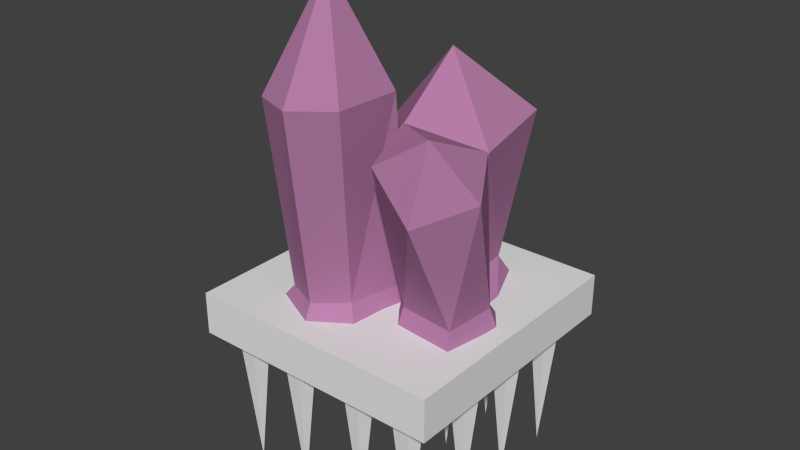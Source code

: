 # Source: spike_trap.blend  (saved by Blender 2.69.0; exported with 4.5.12 LTS)
import bpy
from mathutils import Matrix  # noqa: F401  (used for matrix-valued properties, if any)

bpy.ops.wm.read_factory_settings(use_empty=True)
scene = bpy.context.scene
scene.name = 'Scene'

# ---- collections
col_collection_1 = bpy.data.collections.new('Collection 1'); scene.collection.children.link(col_collection_1)

# ---- materials (node trees are filled in below, after node groups)
mat_material_002 = bpy.data.materials.new('Material.002')
mat_material_002.alpha_threshold = 0.0
mat_material_002.use_transparent_shadow = False
mat_material_002.diffuse_color = (0.4672, 0.207, 0.3895, 1.0)
mat_material_002.roughness = 0.5
mat_material_002.line_color = (0.0, 0.0, 0.0, 1.0)

# ---- material node trees

# ---- world
world_world = bpy.data.worlds.new('World'); scene.world = world_world
world_world.color = (0.05088, 0.05088, 0.05088)
world_world.use_sun_shadow = False
world_world.sun_shadow_jitter_overblur = 0.0
world_world.cycles.sampling_method = 'MANUAL'
world_world.cycles.sample_map_resolution = 256

# ---- meshes
me_cube = bpy.data.meshes.new('Cube')
me_cube.from_pydata([(-1.0, -1.0, -1.0), (-1.0, 1.0, -1.0), (1.0, 1.0, -1.0), (1.0, -1.0, -1.0), (-1.0, -1.0, 1.0), (-1.0, 1.0, 1.0), (1.0, 1.0, 1.0), (1.0, -1.0, 1.0), (-1.0, 0.0, -1.0), (0.0, 1.0, -1.0), (1.0, 0.0, -1.0), (0.0, -1.0, -1.0), (0.0, 0.0, -1.0), (-1.0, -0.5, -1.0), (-0.5, 1.0, -1.0), (1.0, 0.5, -1.0), (0.5, -1.0, -1.0), (-1.0, 0.5, -1.0), (0.5, 1.0, -1.0), (1.0, -0.5, -1.0), (-0.5, -1.0, -1.0), (0.5, 0.0, -1.0), (-0.5, 0.0, -1.0), (0.0, -0.5, -1.0), (0.0, 0.5, -1.0), (0.5, 0.5, -1.0), (0.5, -0.5, -1.0), (-0.5, -0.5, -1.0), (-0.5, 0.5, -1.0), (0.6073, 0.6073, -1.0), (0.6073, 0.8927, -1.0), (0.8927, 0.8927, -1.0), (0.8927, 0.6073, -1.0), (0.6073, -0.3927, -1.0), (0.6073, -0.1073, -1.0), (0.8927, -0.1073, -1.0), (0.8927, -0.3927, -1.0), (-0.3927, -0.3927, -1.0), (-0.3927, -0.1073, -1.0), (-0.1073, -0.1073, -1.0), (-0.1073, -0.3927, -1.0), (-0.3927, 0.6073, -1.0), (-0.3927, 0.8927, -1.0), (-0.1073, 0.8927, -1.0), (-0.1073, 0.6073, -1.0), (0.6073, 0.1073, -1.0), (0.6073, 0.3927, -1.0), (0.8927, 0.3927, -1.0), (0.8927, 0.1073, -1.0), (0.1073, 0.1073, -1.0), (0.1073, 0.3927, -1.0), (0.3927, 0.3927, -1.0), (0.3927, 0.1073, -1.0), (0.1073, 0.6073, -1.0), (0.1073, 0.8927, -1.0), (0.3927, 0.8927, -1.0), (0.3927, 0.6073, -1.0), (0.6073, -0.8927, -1.0), (0.6073, -0.6073, -1.0), (0.8927, -0.6073, -1.0), (0.8927, -0.8927, -1.0), (0.1073, -0.8927, -1.0), (0.1073, -0.6073, -1.0), (0.3927, -0.6073, -1.0), (0.3927, -0.8927, -1.0), (0.1073, -0.3927, -1.0), (0.1073, -0.1073, -1.0), (0.3927, -0.1073, -1.0), (0.3927, -0.3927, -1.0), (-0.3927, -0.8927, -1.0), (-0.3927, -0.6073, -1.0), (-0.1073, -0.6073, -1.0), (-0.1073, -0.8927, -1.0), (-0.8927, -0.8927, -1.0), (-0.8927, -0.6073, -1.0), (-0.6073, -0.6073, -1.0), (-0.6073, -0.8927, -1.0), (-0.8927, -0.3927, -1.0), (-0.8927, -0.1073, -1.0), (-0.6073, -0.1073, -1.0), (-0.6073, -0.3927, -1.0), (-0.3927, 0.1073, -1.0), (-0.3927, 0.3927, -1.0), (-0.1073, 0.3927, -1.0), (-0.1073, 0.1073, -1.0), (-0.8927, 0.1073, -1.0), (-0.8927, 0.3927, -1.0), (-0.6073, 0.3927, -1.0), (-0.6073, 0.1073, -1.0), (-0.8927, 0.6073, -1.0), (-0.8927, 0.8927, -1.0), (-0.6073, 0.8927, -1.0), (-0.6073, 0.6073, -1.0), (0.6073, 0.6073, 0.2423), (0.6073, 0.8927, 0.2423), (0.8927, 0.8927, 0.2423), (0.8927, 0.6073, 0.2423), (0.6073, -0.3927, 0.2423), (0.6073, -0.1073, 0.2423), (0.8927, -0.1073, 0.2423), (0.8927, -0.3927, 0.2423), (-0.3927, -0.3927, 0.2423), (-0.3927, -0.1073, 0.2423), (-0.1073, -0.1073, 0.2423), (-0.1073, -0.3927, 0.2423), (-0.3927, 0.6073, 0.2423), (-0.3927, 0.8927, 0.2423), (-0.1073, 0.8927, 0.2423), (-0.1073, 0.6073, 0.2423), (0.6073, 0.1073, 0.2423), (0.6073, 0.3927, 0.2423), (0.8927, 0.3927, 0.2423), (0.8927, 0.1073, 0.2423), (0.1073, 0.1073, 0.2423), (0.1073, 0.3927, 0.2423), (0.3927, 0.3927, 0.2423), (0.3927, 0.1073, 0.2423), (0.1073, 0.6073, 0.2423), (0.1073, 0.8927, 0.2423), (0.3927, 0.8927, 0.2423), (0.3927, 0.6073, 0.2423), (0.6073, -0.8927, 0.2423), (0.6073, -0.6073, 0.2423), (0.8927, -0.6073, 0.2423), (0.8927, -0.8927, 0.2423), (0.1073, -0.8927, 0.2423), (0.1073, -0.6073, 0.2423), (0.3927, -0.6073, 0.2423), (0.3927, -0.8927, 0.2423), (0.1073, -0.3927, 0.2423), (0.1073, -0.1073, 0.2423), (0.3927, -0.1073, 0.2423), (0.3927, -0.3927, 0.2423), (-0.3927, -0.8927, 0.2423), (-0.3927, -0.6073, 0.2423), (-0.1073, -0.6073, 0.2423), (-0.1073, -0.8927, 0.2423), (-0.8927, -0.8927, 0.2423), (-0.8927, -0.6073, 0.2423), (-0.6073, -0.6073, 0.2423), (-0.6073, -0.8927, 0.2423), (-0.8927, -0.3927, 0.2423), (-0.8927, -0.1073, 0.2423), (-0.6073, -0.1073, 0.2423), (-0.6073, -0.3927, 0.2423), (-0.3927, 0.1073, 0.2423), (-0.3927, 0.3927, 0.2423), (-0.1073, 0.3927, 0.2423), (-0.1073, 0.1073, 0.2423), (-0.8927, 0.1073, 0.2423), (-0.8927, 0.3927, 0.2423), (-0.6073, 0.3927, 0.2423), (-0.6073, 0.1073, 0.2423), (-0.8927, 0.6073, 0.2423), (-0.8927, 0.8927, 0.2423), (-0.6073, 0.8927, 0.2423), (-0.6073, 0.6073, 0.2423)], [], [(4, 5, 1, 17, 8, 13, 0), (5, 6, 2, 18, 9, 14, 1), (6, 7, 3, 19, 10, 15, 2), (7, 4, 0, 20, 11, 16, 3), (57, 58, 122, 121), (7, 6, 5, 4), (39, 40, 104, 103), (52, 49, 113, 116), (87, 88, 152, 151), (42, 43, 107, 106), (53, 54, 118, 117), (35, 36, 100, 99), (90, 91, 155, 154), (48, 45, 109, 112), (83, 84, 148, 147), (38, 39, 103, 102), (49, 50, 114, 113), (31, 32, 96, 95), (86, 87, 151, 150), (79, 80, 144, 143), (44, 41, 105, 108), (25, 18, 30, 29), (18, 2, 31, 30), (2, 15, 32, 31), (15, 25, 29, 32), (26, 21, 34, 33), (21, 10, 35, 34), (10, 19, 36, 35), (19, 26, 33, 36), (27, 22, 38, 37), (22, 12, 39, 38), (12, 23, 40, 39), (23, 27, 37, 40), (28, 14, 42, 41), (14, 9, 43, 42), (9, 24, 44, 43), (24, 28, 41, 44), (21, 25, 46, 45), (25, 15, 47, 46), (15, 10, 48, 47), (10, 21, 45, 48), (12, 24, 50, 49), (24, 25, 51, 50), (25, 21, 52, 51), (21, 12, 49, 52), (24, 9, 54, 53), (9, 18, 55, 54), (18, 25, 56, 55), (25, 24, 53, 56), (16, 26, 58, 57), (26, 19, 59, 58), (19, 3, 60, 59), (3, 16, 57, 60), (11, 23, 62, 61), (23, 26, 63, 62), (26, 16, 64, 63), (16, 11, 61, 64), (23, 12, 66, 65), (12, 21, 67, 66), (21, 26, 68, 67), (26, 23, 65, 68), (20, 27, 70, 69), (27, 23, 71, 70), (23, 11, 72, 71), (11, 20, 69, 72), (0, 13, 74, 73), (13, 27, 75, 74), (27, 20, 76, 75), (20, 0, 73, 76), (13, 8, 78, 77), (8, 22, 79, 78), (22, 27, 80, 79), (27, 13, 77, 80), (22, 28, 82, 81), (28, 24, 83, 82), (24, 12, 84, 83), (12, 22, 81, 84), (8, 17, 86, 85), (17, 28, 87, 86), (28, 22, 88, 87), (22, 8, 85, 88), (17, 1, 90, 89), (1, 14, 91, 90), (14, 28, 92, 91), (28, 17, 89, 92), (93, 94, 95, 96), (97, 98, 99, 100), (101, 102, 103, 104), (105, 106, 107, 108), (109, 110, 111, 112), (113, 114, 115, 116), (117, 118, 119, 120), (121, 122, 123, 124), (125, 126, 127, 128), (129, 130, 131, 132), (133, 134, 135, 136), (137, 138, 139, 140), (141, 142, 143, 144), (145, 146, 147, 148), (149, 150, 151, 152), (153, 154, 155, 156), (46, 47, 111, 110), (91, 92, 156, 155), (56, 53, 117, 120), (43, 44, 108, 107), (61, 62, 126, 125), (50, 51, 115, 114), (60, 57, 121, 124), (47, 48, 112, 111), (65, 66, 130, 129), (54, 55, 119, 118), (64, 61, 125, 128), (51, 52, 116, 115), (69, 70, 134, 133), (58, 59, 123, 122), (68, 65, 129, 132), (55, 56, 120, 119), (73, 74, 138, 137), (62, 63, 127, 126), (72, 69, 133, 136), (59, 60, 124, 123), (77, 78, 142, 141), (29, 30, 94, 93), (66, 67, 131, 130), (76, 73, 137, 140), (81, 82, 146, 145), (63, 64, 128, 127), (33, 34, 98, 97), (70, 71, 135, 134), (80, 77, 141, 144), (85, 86, 150, 149), (32, 29, 93, 96), (67, 68, 132, 131), (37, 38, 102, 101), (74, 75, 139, 138), (84, 81, 145, 148), (89, 90, 154, 153), (71, 72, 136, 135), (36, 33, 97, 100), (41, 42, 106, 105), (78, 79, 143, 142), (88, 85, 149, 152), (30, 31, 95, 94), (40, 37, 101, 104), (75, 76, 140, 139), (82, 83, 147, 146), (45, 46, 110, 109), (92, 89, 153, 156), (34, 35, 99, 98)])
_uv = me_cube.uv_layers.new(name='UVMap')
_uv.uv.foreach_set('vector', [0.04904, 0.9421, 0.04904, 0.0565, 0.0, 0.0, 0.0, 0.25, 0.0, 0.5, 0.0, 0.75, 0.0, 1.0, 0.04904, 0.0565, 0.9347, 0.0565, 1.0, 0.0, 0.75, 0.0, 0.5, 0.0, 0.25, 0.0, 0.0, 0.0, 0.9347, 0.0565, 0.9347, 0.9421, 1.0, 1.0, 1.0, 0.75, 1.0, 0.5, 1.0, 0.25, 1.0, 0.0, 0.9347, 0.9421, 0.04904, 0.9421, 0.0, 1.0, 0.25, 1.0, 0.5, 1.0, 0.75, 1.0, 1.0, 1.0, 0.8037, 0.9463, 0.8037, 0.8037, 0.7758, 0.7807, 0.7758, 0.9127, 0.9347, 0.9421, 0.9347, 0.0565, 0.04904, 0.0565, 0.04904, 0.9421, 0.4463, 0.5537, 0.4463, 0.6963, 0.445, 0.6813, 0.445, 0.5492, 0.6963, 0.4463, 0.5537, 0.4463, 0.5444, 0.4499, 0.6765, 0.4499, 0.1963, 0.3037, 0.1963, 0.4463, 0.2136, 0.4499, 0.2136, 0.3178, 0.3037, 0.05366, 0.4463, 0.05366, 0.445, 0.08636, 0.3129, 0.08636, 0.5537, 0.1963, 0.5537, 0.05366, 0.5444, 0.08636, 0.5444, 0.2184, 0.9463, 0.5537, 0.9463, 0.6963, 0.9079, 0.6813, 0.9079, 0.5492, 0.05366, 0.05366, 0.1963, 0.05366, 0.2136, 0.08636, 0.08151, 0.08636, 0.9463, 0.4463, 0.8037, 0.4463, 0.7758, 0.4499, 0.9079, 0.4499, 0.4463, 0.3037, 0.4463, 0.4463, 0.445, 0.4499, 0.445, 0.3178, 0.3037, 0.5537, 0.4463, 0.5537, 0.445, 0.5492, 0.3129, 0.5492, 0.5537, 0.4463, 0.5537, 0.3037, 0.5444, 0.3178, 0.5444, 0.4499, 0.9463, 0.05366, 0.9463, 0.1963, 0.9079, 0.2184, 0.9079, 0.08636, 0.05366, 0.3037, 0.1963, 0.3037, 0.2136, 0.3178, 0.08151, 0.3178, 0.1963, 0.5537, 0.1963, 0.6963, 0.2136, 0.6813, 0.2136, 0.5492, 0.4463, 0.1963, 0.3037, 0.1963, 0.3129, 0.2184, 0.445, 0.2184, 0.75, 0.25, 0.75, 0.0, 0.8037, 0.05366, 0.8037, 0.1963, 0.75, 0.0, 1.0, 0.0, 0.9463, 0.05366, 0.8037, 0.05366, 1.0, 0.0, 1.0, 0.25, 0.9463, 0.1963, 0.9463, 0.05366, 1.0, 0.25, 0.75, 0.25, 0.8037, 0.1963, 0.9463, 0.1963, 0.75, 0.75, 0.75, 0.5, 0.8037, 0.5537, 0.8037, 0.6963, 0.75, 0.5, 1.0, 0.5, 0.9463, 0.5537, 0.8037, 0.5537, 1.0, 0.5, 1.0, 0.75, 0.9463, 0.6963, 0.9463, 0.5537, 1.0, 0.75, 0.75, 0.75, 0.8037, 0.6963, 0.9463, 0.6963, 0.25, 0.75, 0.25, 0.5, 0.3037, 0.5537, 0.3037, 0.6963, 0.25, 0.5, 0.5, 0.5, 0.4463, 0.5537, 0.3037, 0.5537, 0.5, 0.5, 0.5, 0.75, 0.4463, 0.6963, 0.4463, 0.5537, 0.5, 0.75, 0.25, 0.75, 0.3037, 0.6963, 0.4463, 0.6963, 0.25, 0.25, 0.25, 0.0, 0.3037, 0.05366, 0.3037, 0.1963, 0.25, 0.0, 0.5, 0.0, 0.4463, 0.05366, 0.3037, 0.05366, 0.5, 0.0, 0.5, 0.25, 0.4463, 0.1963, 0.4463, 0.05366, 0.5, 0.25, 0.25, 0.25, 0.3037, 0.1963, 0.4463, 0.1963, 0.75, 0.5, 0.75, 0.25, 0.8037, 0.3037, 0.8037, 0.4463, 0.75, 0.25, 1.0, 0.25, 0.9463, 0.3037, 0.8037, 0.3037, 1.0, 0.25, 1.0, 0.5, 0.9463, 0.4463, 0.9463, 0.3037, 1.0, 0.5, 0.75, 0.5, 0.8037, 0.4463, 0.9463, 0.4463, 0.5, 0.5, 0.5, 0.25, 0.5537, 0.3037, 0.5537, 0.4463, 0.5, 0.25, 0.75, 0.25, 0.6963, 0.3037, 0.5537, 0.3037, 0.75, 0.25, 0.75, 0.5, 0.6963, 0.4463, 0.6963, 0.3037, 0.75, 0.5, 0.5, 0.5, 0.5537, 0.4463, 0.6963, 0.4463, 0.5, 0.25, 0.5, 0.0, 0.5537, 0.05366, 0.5537, 0.1963, 0.5, 0.0, 0.75, 0.0, 0.6963, 0.05366, 0.5537, 0.05366, 0.75, 0.0, 0.75, 0.25, 0.6963, 0.1963, 0.6963, 0.05366, 0.75, 0.25, 0.5, 0.25, 0.5537, 0.1963, 0.6963, 0.1963, 0.75, 1.0, 0.75, 0.75, 0.8037, 0.8037, 0.8037, 0.9463, 0.75, 0.75, 1.0, 0.75, 0.9463, 0.8037, 0.8037, 0.8037, 1.0, 0.75, 1.0, 1.0, 0.9463, 0.9463, 0.9463, 0.8037, 1.0, 1.0, 0.75, 1.0, 0.8037, 0.9463, 0.9463, 0.9463, 0.5, 1.0, 0.5, 0.75, 0.5537, 0.8037, 0.5537, 0.9463, 0.5, 0.75, 0.75, 0.75, 0.6963, 0.8037, 0.5537, 0.8037, 0.75, 0.75, 0.75, 1.0, 0.6963, 0.9463, 0.6963, 0.8037, 0.75, 1.0, 0.5, 1.0, 0.5537, 0.9463, 0.6963, 0.9463, 0.5, 0.75, 0.5, 0.5, 0.5537, 0.5537, 0.5537, 0.6963, 0.5, 0.5, 0.75, 0.5, 0.6963, 0.5537, 0.5537, 0.5537, 0.75, 0.5, 0.75, 0.75, 0.6963, 0.6963, 0.6963, 0.5537, 0.75, 0.75, 0.5, 0.75, 0.5537, 0.6963, 0.6963, 0.6963, 0.25, 1.0, 0.25, 0.75, 0.3037, 0.8037, 0.3037, 0.9463, 0.25, 0.75, 0.5, 0.75, 0.4463, 0.8037, 0.3037, 0.8037, 0.5, 0.75, 0.5, 1.0, 0.4463, 0.9463, 0.4463, 0.8037, 0.5, 1.0, 0.25, 1.0, 0.3037, 0.9463, 0.4463, 0.9463, 0.0, 1.0, 0.0, 0.75, 0.05366, 0.8037, 0.05366, 0.9463, 0.0, 0.75, 0.25, 0.75, 0.1963, 0.8037, 0.05366, 0.8037, 0.25, 0.75, 0.25, 1.0, 0.1963, 0.9463, 0.1963, 0.8037, 0.25, 1.0, 0.0, 1.0, 0.05366, 0.9463, 0.1963, 0.9463, 0.0, 0.75, 0.0, 0.5, 0.05366, 0.5537, 0.05366, 0.6963, 0.0, 0.5, 0.25, 0.5, 0.1963, 0.5537, 0.05366, 0.5537, 0.25, 0.5, 0.25, 0.75, 0.1963, 0.6963, 0.1963, 0.5537, 0.25, 0.75, 0.0, 0.75, 0.05366, 0.6963, 0.1963, 0.6963, 0.25, 0.5, 0.25, 0.25, 0.3037, 0.3037, 0.3037, 0.4463, 0.25, 0.25, 0.5, 0.25, 0.4463, 0.3037, 0.3037, 0.3037, 0.5, 0.25, 0.5, 0.5, 0.4463, 0.4463, 0.4463, 0.3037, 0.5, 0.5, 0.25, 0.5, 0.3037, 0.4463, 0.4463, 0.4463, 0.0, 0.5, 0.0, 0.25, 0.05366, 0.3037, 0.05366, 0.4463, 0.0, 0.25, 0.25, 0.25, 0.1963, 0.3037, 0.05366, 0.3037, 0.25, 0.25, 0.25, 0.5, 0.1963, 0.4463, 0.1963, 0.3037, 0.25, 0.5, 0.0, 0.5, 0.05366, 0.4463, 0.1963, 0.4463, 0.0, 0.25, 0.0, 0.0, 0.05366, 0.05366, 0.05366, 0.1963, 0.0, 0.0, 0.25, 0.0, 0.1963, 0.05366, 0.05366, 0.05366, 0.25, 0.0, 0.25, 0.25, 0.1963, 0.1963, 0.1963, 0.05366, 0.25, 0.25, 0.0, 0.25, 0.05366, 0.1963, 0.1963, 0.1963, 0.7758, 0.2184, 0.7758, 0.08636, 0.9079, 0.08636, 0.9079, 0.2184, 0.7758, 0.6813, 0.7758, 0.5492, 0.9079, 0.5492, 0.9079, 0.6813, 0.3129, 0.6813, 0.3129, 0.5492, 0.445, 0.5492, 0.445, 0.6813, 0.3129, 0.2184, 0.3129, 0.08636, 0.445, 0.08636, 0.445, 0.2184, 0.7758, 0.4499, 0.7758, 0.3178, 0.9079, 0.3178, 0.9079, 0.4499, 0.5444, 0.4499, 0.5444, 0.3178, 0.6765, 0.3178, 0.6765, 0.4499, 0.5444, 0.2184, 0.5444, 0.08636, 0.6765, 0.08636, 0.6765, 0.2184, 0.7758, 0.9127, 0.7758, 0.7807, 0.9079, 0.7807, 0.9079, 0.9127, 0.5444, 0.9127, 0.5444, 0.7807, 0.6765, 0.7807, 0.6765, 0.9127, 0.5444, 0.6813, 0.5444, 0.5492, 0.6765, 0.5492, 0.6765, 0.6813, 0.3129, 0.9127, 0.3129, 0.7807, 0.445, 0.7807, 0.445, 0.9127, 0.08151, 0.9127, 0.08151, 0.7807, 0.2136, 0.7807, 0.2136, 0.9127, 0.08151, 0.6813, 0.08151, 0.5492, 0.2136, 0.5492, 0.2136, 0.6813, 0.3129, 0.4499, 0.3129, 0.3178, 0.445, 0.3178, 0.445, 0.4499, 0.08151, 0.4499, 0.08151, 0.3178, 0.2136, 0.3178, 0.2136, 0.4499, 0.08151, 0.2184, 0.08151, 0.08636, 0.2136, 0.08636, 0.2136, 0.2184, 0.8037, 0.3037, 0.9463, 0.3037, 0.9079, 0.3178, 0.7758, 0.3178, 0.1963, 0.05366, 0.1963, 0.1963, 0.2136, 0.2184, 0.2136, 0.08636, 0.6963, 0.1963, 0.5537, 0.1963, 0.5444, 0.2184, 0.6765, 0.2184, 0.4463, 0.05366, 0.4463, 0.1963, 0.445, 0.2184, 0.445, 0.08636, 0.5537, 0.9463, 0.5537, 0.8037, 0.5444, 0.7807, 0.5444, 0.9127, 0.5537, 0.3037, 0.6963, 0.3037, 0.6765, 0.3178, 0.5444, 0.3178, 0.9463, 0.9463, 0.8037, 0.9463, 0.7758, 0.9127, 0.9079, 0.9127, 0.9463, 0.3037, 0.9463, 0.4463, 0.9079, 0.4499, 0.9079, 0.3178, 0.5537, 0.6963, 0.5537, 0.5537, 0.5444, 0.5492, 0.5444, 0.6813, 0.5537, 0.05366, 0.6963, 0.05366, 0.6765, 0.08636, 0.5444, 0.08636, 0.6963, 0.9463, 0.5537, 0.9463, 0.5444, 0.9127, 0.6765, 0.9127, 0.6963, 0.3037, 0.6963, 0.4463, 0.6765, 0.4499, 0.6765, 0.3178, 0.3037, 0.9463, 0.3037, 0.8037, 0.3129, 0.7807, 0.3129, 0.9127, 0.8037, 0.8037, 0.9463, 0.8037, 0.9079, 0.7807, 0.7758, 0.7807, 0.6963, 0.6963, 0.5537, 0.6963, 0.5444, 0.6813, 0.6765, 0.6813, 0.6963, 0.05366, 0.6963, 0.1963, 0.6765, 0.2184, 0.6765, 0.08636, 0.05366, 0.9463, 0.05366, 0.8037, 0.08151, 0.7807, 0.08151, 0.9127, 0.5537, 0.8037, 0.6963, 0.8037, 0.6765, 0.7807, 0.5444, 0.7807, 0.4463, 0.9463, 0.3037, 0.9463, 0.3129, 0.9127, 0.445, 0.9127, 0.9463, 0.8037, 0.9463, 0.9463, 0.9079, 0.9127, 0.9079, 0.7807, 0.05366, 0.6963, 0.05366, 0.5537, 0.08151, 0.5492, 0.08151, 0.6813, 0.8037, 0.1963, 0.8037, 0.05366, 0.7758, 0.08636, 0.7758, 0.2184, 0.5537, 0.5537, 0.6963, 0.5537, 0.6765, 0.5492, 0.5444, 0.5492, 0.1963, 0.9463, 0.05366, 0.9463, 0.08151, 0.9127, 0.2136, 0.9127, 0.3037, 0.4463, 0.3037, 0.3037, 0.3129, 0.3178, 0.3129, 0.4499, 0.6963, 0.8037, 0.6963, 0.9463, 0.6765, 0.9127, 0.6765, 0.7807, 0.8037, 0.6963, 0.8037, 0.5537, 0.7758, 0.5492, 0.7758, 0.6813, 0.3037, 0.8037, 0.4463, 0.8037, 0.445, 0.7807, 0.3129, 0.7807, 0.1963, 0.6963, 0.05366, 0.6963, 0.08151, 0.6813, 0.2136, 0.6813, 0.05366, 0.4463, 0.05366, 0.3037, 0.08151, 0.3178, 0.08151, 0.4499, 0.9463, 0.1963, 0.8037, 0.1963, 0.7758, 0.2184, 0.9079, 0.2184, 0.6963, 0.5537, 0.6963, 0.6963, 0.6765, 0.6813, 0.6765, 0.5492, 0.3037, 0.6963, 0.3037, 0.5537, 0.3129, 0.5492, 0.3129, 0.6813, 0.05366, 0.8037, 0.1963, 0.8037, 0.2136, 0.7807, 0.08151, 0.7807, 0.4463, 0.4463, 0.3037, 0.4463, 0.3129, 0.4499, 0.445, 0.4499, 0.05366, 0.1963, 0.05366, 0.05366, 0.08151, 0.08636, 0.08151, 0.2184, 0.4463, 0.8037, 0.4463, 0.9463, 0.445, 0.9127, 0.445, 0.7807, 0.9463, 0.6963, 0.8037, 0.6963, 0.7758, 0.6813, 0.9079, 0.6813, 0.3037, 0.1963, 0.3037, 0.05366, 0.3129, 0.08636, 0.3129, 0.2184, 0.05366, 0.5537, 0.1963, 0.5537, 0.2136, 0.5492, 0.08151, 0.5492, 0.1963, 0.4463, 0.05366, 0.4463, 0.08151, 0.4499, 0.2136, 0.4499, 0.8037, 0.05366, 0.9463, 0.05366, 0.9079, 0.08636, 0.7758, 0.08636, 0.4463, 0.6963, 0.3037, 0.6963, 0.3129, 0.6813, 0.445, 0.6813, 0.1963, 0.8037, 0.1963, 0.9463, 0.2136, 0.9127, 0.2136, 0.7807, 0.3037, 0.3037, 0.4463, 0.3037, 0.445, 0.3178, 0.3129, 0.3178, 0.8037, 0.4463, 0.8037, 0.3037, 0.7758, 0.3178, 0.7758, 0.4499, 0.1963, 0.1963, 0.05366, 0.1963, 0.08151, 0.2184, 0.2136, 0.2184, 0.8037, 0.5537, 0.9463, 0.5537, 0.9079, 0.5492, 0.7758, 0.5492])
me_cube.use_remesh_preserve_volume = False
me_cube.use_remesh_preserve_attributes = False
me_cube.use_mirror_vertex_groups = False
me_cube.update()
me_icosphere = bpy.data.meshes.new('Icosphere')
me_icosphere.from_pydata([(0.3173, -0.1779, -0.4472), (-0.1378, -0.6089, -0.4472), (-0.5765, -0.2178, -0.5654), (-0.5767, 0.3688, -0.4472), (0.2727, 0.446, -0.4472), (-0.3129, -0.7749, 1.018), (-0.867, 0.04555, 1.056), (-0.5401, 0.9019, 1.195), (0.4921, 0.7071, 1.242), (0.6325, -0.3292, 1.133), (-0.1532, 0.09817, 1.952), (0.7033, -0.1596, -0.7315), (-0.1337, -0.796, -0.7315), (-0.8862, -0.5158, -0.7315), (-0.4242, 0.8011, -0.7315), (0.3793, 0.5998, -0.7315), (-1.587, 0.0257, -0.4472), (-1.425, 0.3391, -0.4472), (-1.656, 0.001569, -0.7315), (-1.49, 0.5245, -0.7315), (0.8496, -0.5176, -0.4472), (0.1583, -1.053, -0.4472), (0.9491, -0.4829, -0.7315), (0.1121, -1.119, -0.7315), (0.8053, -1.129, -0.4472), (0.1909, -1.101, 1.573), (0.8268, -1.191, -0.7315), (0.9116, -0.7476, 1.357), (1.142, -1.155, 1.034), (0.2303, -1.602, 1.308), (0.8043, -1.778, 0.9135), (0.8245, -1.52, 1.704), (-1.423, -0.4431, -0.3491), (-1.444, -0.5665, -0.6334), (-0.9826, 0.4298, 0.7972), (-0.9599, -0.18, 0.7902), (-1.936, -0.1217, 0.2469), (-1.577, 0.4957, 0.4937), (-1.403, -0.5273, 0.3479), (-1.529, 0.0333, 1.172), (-0.3136, -1.316, -0.4607), (-1.062, -0.9497, -0.4701), (-0.2163, -1.392, -0.6815), (-1.237, -0.9055, -0.6815), (-0.6758, -1.547, -0.4976), (-1.075, -1.369, -0.5048), (-0.6464, -1.66, -0.6607), (-1.2, -1.396, -0.6607), (-0.03633, -0.9334, 1.785), (-0.7529, -0.6544, 1.717), (-0.02602, -1.729, 1.814), (-1.173, -1.332, 1.801), (-0.5219, -1.948, 1.761), (-0.9729, -1.774, 1.75), (-0.562, -1.267, 2.966)], [], [(3, 7, 8, 4), (4, 8, 9, 0), (20, 0, 27, 28), (1, 5, 6, 2), (2, 6, 7, 3), (23, 26, 24, 21), (5, 9, 10), (6, 5, 10), (7, 6, 10), (8, 7, 10), (9, 8, 10), (3, 4, 15, 14), (11, 12, 13, 14, 15), (32, 2, 35, 38), (12, 1, 40, 42), (4, 0, 11, 15), (11, 0, 20, 22), (16, 17, 19, 18), (3, 14, 19, 17), (16, 32, 38, 36), (3, 17, 37, 34), (22, 20, 24, 26), (22, 26, 23, 12, 11), (1, 21, 29, 25), (0, 9, 5, 1), (24, 20, 28, 30), (21, 24, 30, 29), (0, 1, 25, 27), (27, 25, 31), (28, 27, 31), (30, 28, 31), (25, 29, 31), (29, 30, 31), (12, 23, 21, 1), (17, 16, 36, 37), (16, 18, 33, 32), (13, 2, 32, 33), (13, 33, 18, 19, 14), (2, 3, 34, 35), (35, 34, 39), (34, 37, 39), (37, 36, 39), (38, 35, 39), (36, 38, 39), (42, 40, 44, 46), (2, 13, 43, 41), (42, 46, 47, 43, 13, 12), (44, 45, 47, 46), (41, 43, 47, 45), (44, 40, 50, 52), (45, 44, 52, 53), (41, 45, 53, 51), (2, 41, 51, 49), (40, 1, 48, 50), (1, 2, 49, 48), (51, 53, 54), (52, 50, 54), (53, 52, 54), (49, 51, 54), (48, 49, 54), (50, 48, 54)])
_uv = me_icosphere.uv_layers.new(name='UVMap')
_uv.uv.foreach_set('vector', [0.4327, 0.2891, 0.409, 0.1262, 0.5427, 0.1221, 0.534, 0.3029, 0.2762, 0.3422, 0.3004, 0.5606, 0.174, 0.5374, 0.1986, 0.3367, 0.02727, 0.3574, 0.09655, 0.3195, 0.09655, 0.5681, 0.04772, 0.566, 0.7225, 0.5256, 0.6453, 0.6991, 0.5427, 0.6618, 0.6606, 0.4848, 0.1025, 0.9737, 0.05479, 0.7849, 0.1616, 0.739, 0.1616, 0.9485, 0.7834, 0.4924, 0.8699, 0.5025, 0.8592, 0.5374, 0.7803, 0.5282, 0.6453, 0.6991, 0.7225, 0.7375, 0.5784, 0.795, 0.5427, 0.6618, 0.6453, 0.6991, 0.5784, 0.795, 0.1616, 0.739, 0.05479, 0.7849, 0.06997, 0.6473, 0.5427, 0.1221, 0.409, 0.1262, 0.4829, 0.0, 0.174, 0.5374, 0.3004, 0.5606, 0.2027, 0.6473, 0.4327, 0.2891, 0.534, 0.3029, 0.5427, 0.3453, 0.4366, 0.3468, 0.1695, 0.01744, 0.2146, 0.1447, 0.1509, 0.2258, 0.007868, 0.1178, 0.06392, 0.02741, 0.9249, 0.5505, 1.0, 0.4974, 1.0, 0.6783, 0.9548, 0.6355, 0.4234, 0.8274, 0.3961, 0.7935, 0.4891, 0.7851, 0.4995, 0.8128, 0.2762, 0.3422, 0.1986, 0.3367, 0.2124, 0.2998, 0.3004, 0.3069, 0.03816, 0.2998, 0.09655, 0.3195, 0.02727, 0.3574, 0.003308, 0.3277, 0.9253, 0.9504, 0.9703, 0.9538, 0.9837, 0.9943, 0.9157, 0.9869, 0.4327, 0.2891, 0.4366, 0.3468, 0.3161, 0.3201, 0.3296, 0.2779, 0.8779, 0.5473, 0.9249, 0.5505, 0.9548, 0.6355, 0.8699, 0.6437, 0.4327, 0.2891, 0.3296, 0.2779, 0.3004, 0.1747, 0.3744, 0.1426, 0.3004, 0.6473, 0.2984, 0.6847, 0.2208, 0.6944, 0.2089, 0.659, 0.2186, 0.0, 0.3004, 0.0426, 0.2637, 0.1272, 0.2146, 0.1447, 0.1695, 0.01744, 0.7225, 0.5183, 0.7803, 0.5282, 0.7873, 0.7599, 0.7516, 0.786, 0.1986, 0.3367, 0.174, 0.5374, 0.09655, 0.5205, 0.1336, 0.3338, 0.2208, 0.6944, 0.2984, 0.6847, 0.2493, 0.8814, 0.1616, 0.8777, 0.7803, 0.5282, 0.8592, 0.5374, 0.8699, 0.7194, 0.7873, 0.7599, 0.3961, 0.6194, 0.3181, 0.6165, 0.3103, 0.3468, 0.3961, 0.3709, 0.7225, 0.795, 0.7225, 0.8874, 0.6453, 0.8277, 0.2493, 0.8814, 0.3004, 0.9176, 0.2072, 0.9742, 0.1616, 0.8777, 0.2493, 0.8814, 0.2072, 0.9742, 0.7516, 0.786, 0.7873, 0.7599, 0.8449, 0.8164, 0.7873, 0.7599, 0.8699, 0.7194, 0.8449, 0.8164, 0.7378, 0.4848, 0.7834, 0.4924, 0.7803, 0.5282, 0.7225, 0.5183, 0.9703, 0.9538, 0.9253, 0.9504, 0.8904, 0.8662, 0.9837, 0.8412, 0.9253, 0.9504, 0.9157, 0.9869, 0.8699, 0.9596, 0.8868, 0.9259, 0.9761, 0.4848, 1.0, 0.4974, 0.9249, 0.5505, 0.9198, 0.515, 0.1509, 0.2258, 0.1355, 0.2963, 0.05746, 0.2998, 0.0, 0.259, 0.007868, 0.1178, 0.3961, 0.8453, 0.3216, 0.8316, 0.3196, 0.6705, 0.3961, 0.67, 0.3961, 0.67, 0.3196, 0.6705, 0.3812, 0.6194, 0.3744, 0.1426, 0.3004, 0.1747, 0.3203, 0.07186, 0.9837, 0.8412, 0.8904, 0.8662, 0.9422, 0.746, 0.9548, 0.6355, 1.0, 0.6783, 0.9375, 0.746, 0.8699, 0.6437, 0.9548, 0.6355, 0.9375, 0.746, 0.4995, 0.8128, 0.4891, 0.7851, 0.5269, 0.7847, 0.5427, 0.8042, 0.712, 0.4725, 0.6548, 0.4848, 0.5906, 0.4675, 0.6038, 0.4387, 0.2844, 0.1782, 0.3004, 0.2414, 0.2465, 0.2987, 0.1849, 0.284, 0.1509, 0.2258, 0.2146, 0.1447, 0.8484, 0.03589, 0.794, 0.02192, 0.7859, 0.0, 0.8625, 0.01845, 0.6038, 0.4387, 0.5906, 0.4675, 0.5427, 0.4475, 0.5584, 0.4284, 0.5269, 0.7847, 0.4891, 0.7851, 0.5032, 0.491, 0.5427, 0.4921, 0.794, 0.02192, 0.8484, 0.03589, 0.8188, 0.3289, 0.7588, 0.3133, 0.6038, 0.4387, 0.5584, 0.4284, 0.5808, 0.1352, 0.6138, 0.1459, 0.712, 0.4725, 0.6038, 0.4387, 0.6138, 0.1459, 0.712, 0.1769, 0.4891, 0.7851, 0.3961, 0.7935, 0.4038, 0.5049, 0.5032, 0.491, 0.9597, 0.4348, 0.8933, 0.4675, 0.8625, 0.1775, 0.9597, 0.1582, 0.712, 0.3063, 0.7588, 0.3133, 0.7432, 0.4651, 0.8188, 0.3289, 0.8625, 0.3433, 0.7432, 0.4651, 0.7588, 0.3133, 0.8188, 0.3289, 0.7432, 0.4651, 0.712, 0.1769, 0.6138, 0.1459, 0.6935, 0.0, 0.9597, 0.1582, 0.8625, 0.1775, 0.8941, 0.0, 0.5032, 0.491, 0.4038, 0.5049, 0.4415, 0.3468])
me_icosphere.materials.append(mat_material_002)
me_icosphere.use_remesh_preserve_volume = False
me_icosphere.use_remesh_preserve_attributes = False
me_icosphere.use_mirror_vertex_groups = False
me_icosphere.update()
me_cone_016 = bpy.data.meshes.new('Cone.016')
me_cone_016.from_pydata([(0.0, 1.0, -1.0), (0.0, 0.0, 1.0), (0.9511, 0.309, -1.0), (0.5878, -0.809, -1.0), (-0.5878, -0.809, -1.0), (-0.9511, 0.309, -1.0), (3.586, 1.081, -1.0), (3.586, 0.08128, 1.0), (4.537, 0.3903, -1.0), (4.174, -0.7277, -1.0), (2.999, -0.7277, -1.0), (2.635, 0.3903, -1.0), (-0.01548, -2.686, -1.0), (-0.01548, -3.686, 1.0), (0.9356, -3.377, -1.0), (0.5723, -4.495, -1.0), (-0.6033, -4.495, -1.0), (-0.9665, -3.377, -1.0), (-3.511, -2.664, -1.0), (-3.511, -3.664, 1.0), (-2.56, -3.355, -1.0), (-2.923, -4.473, -1.0), (-4.099, -4.473, -1.0), (-4.462, -3.355, -1.0), (-3.576, 1.063, -1.0), (-3.576, 0.0629, 1.0), (-2.625, 0.3719, -1.0), (-2.988, -0.7461, -1.0), (-4.164, -0.7461, -1.0), (-4.527, 0.3719, -1.0), (-3.6, -6.353, -1.0), (-3.6, -7.353, 1.0), (-2.649, -7.044, -1.0), (-3.012, -8.162, -1.0), (-4.187, -8.162, -1.0), (-4.551, -7.044, -1.0), (-7.332, -6.345, -1.0), (-7.332, -7.345, 1.0), (-6.381, -7.036, -1.0), (-6.744, -8.154, -1.0), (-7.92, -8.154, -1.0), (-8.283, -7.036, -1.0), (0.06953, -6.225, -1.0), (0.06953, -7.225, 1.0), (1.021, -6.916, -1.0), (0.6573, -8.034, -1.0), (-0.5183, -8.034, -1.0), (-0.8815, -6.916, -1.0), (-3.499, -9.867, -1.0), (-3.499, -10.87, 1.0), (-2.548, -10.56, -1.0), (-2.911, -11.68, -1.0), (-4.086, -11.68, -1.0), (-4.45, -10.56, -1.0), (-6.752, -10.03, -1.0), (-6.752, -11.03, 1.0), (-5.801, -10.72, -1.0), (-6.164, -11.84, -1.0), (-7.34, -11.84, -1.0), (-7.703, -10.72, -1.0), (0.3409, -10.01, -1.0), (0.3409, -11.01, 1.0), (1.292, -10.7, -1.0), (0.9287, -11.82, -1.0), (-0.2469, -11.82, -1.0), (-0.6102, -10.7, -1.0), (3.698, -9.991, -1.0), (3.698, -10.99, 1.0), (4.649, -10.68, -1.0), (4.285, -11.8, -1.0), (3.11, -11.8, -1.0), (2.746, -10.68, -1.0), (3.587, -6.177, -1.0), (3.587, -7.177, 1.0), (4.538, -6.868, -1.0), (4.175, -7.986, -1.0), (2.999, -7.986, -1.0), (2.636, -6.868, -1.0), (3.733, -2.58, -1.0), (3.733, -3.58, 1.0), (4.684, -3.271, -1.0), (4.32, -4.389, -1.0), (3.145, -4.389, -1.0), (2.782, -3.271, -1.0), (-7.158, 1.087, -1.0), (-7.158, 0.08729, 1.0), (-6.207, 0.3963, -1.0), (-6.57, -0.7217, -1.0), (-7.746, -0.7217, -1.0), (-8.109, 0.3963, -1.0), (-7.238, -2.623, -1.0), (-7.238, -3.623, 1.0), (-6.287, -3.314, -1.0), (-6.65, -4.432, -1.0), (-7.826, -4.432, -1.0), (-8.189, -3.314, -1.0)], [], [(4, 1, 5), (0, 1, 2), (3, 1, 4), (5, 1, 0), (2, 1, 3), (0, 2, 3, 4, 5), (10, 7, 11), (6, 7, 8), (9, 7, 10), (11, 7, 6), (8, 7, 9), (6, 8, 9, 10, 11), (16, 13, 17), (12, 13, 14), (15, 13, 16), (17, 13, 12), (14, 13, 15), (12, 14, 15, 16, 17), (22, 19, 23), (18, 19, 20), (21, 19, 22), (23, 19, 18), (20, 19, 21), (18, 20, 21, 22, 23), (28, 25, 29), (24, 25, 26), (27, 25, 28), (29, 25, 24), (26, 25, 27), (24, 26, 27, 28, 29), (34, 31, 35), (30, 31, 32), (33, 31, 34), (35, 31, 30), (32, 31, 33), (30, 32, 33, 34, 35), (40, 37, 41), (36, 37, 38), (39, 37, 40), (41, 37, 36), (38, 37, 39), (36, 38, 39, 40, 41), (46, 43, 47), (42, 43, 44), (45, 43, 46), (47, 43, 42), (44, 43, 45), (42, 44, 45, 46, 47), (52, 49, 53), (48, 49, 50), (51, 49, 52), (53, 49, 48), (50, 49, 51), (48, 50, 51, 52, 53), (58, 55, 59), (54, 55, 56), (57, 55, 58), (59, 55, 54), (56, 55, 57), (54, 56, 57, 58, 59), (64, 61, 65), (60, 61, 62), (63, 61, 64), (65, 61, 60), (62, 61, 63), (60, 62, 63, 64, 65), (70, 67, 71), (66, 67, 68), (69, 67, 70), (71, 67, 66), (68, 67, 69), (66, 68, 69, 70, 71), (76, 73, 77), (72, 73, 74), (75, 73, 76), (77, 73, 72), (74, 73, 75), (72, 74, 75, 76, 77), (82, 79, 83), (78, 79, 80), (81, 79, 82), (83, 79, 78), (80, 79, 81), (78, 80, 81, 82, 83), (88, 85, 89), (84, 85, 86), (87, 85, 88), (89, 85, 84), (86, 85, 87), (84, 86, 87, 88, 89), (94, 91, 95), (90, 91, 92), (93, 91, 94), (95, 91, 90), (92, 91, 93), (90, 92, 93, 94, 95)])
_uv = me_cone_016.uv_layers.new(name='UVMap')
_uv.uv.foreach_set('vector', [0.0, 0.0, 1.0, 0.0, 1.0, 1.0, 0.0, 0.0, 1.0, 0.0, 1.0, 1.0, 0.0, 0.0, 1.0, 0.0, 1.0, 1.0, 0.0, 0.0, 1.0, 0.0, 1.0, 1.0, 0.0, 0.0, 1.0, 0.0, 1.0, 1.0, 0.5, 1.0, 0.9755, 0.6545, 0.7939, 0.09549, 0.2061, 0.09549, 0.02447, 0.6545, 0.0, 0.0, 1.0, 0.0, 1.0, 1.0, 0.0, 0.0, 1.0, 0.0, 1.0, 1.0, 0.0, 0.0, 1.0, 0.0, 1.0, 1.0, 0.0, 0.0, 1.0, 0.0, 1.0, 1.0, 0.0, 0.0, 1.0, 0.0, 1.0, 1.0, 0.5, 1.0, 0.9755, 0.6545, 0.7939, 0.09549, 0.2061, 0.09549, 0.02447, 0.6545, 0.0, 0.0, 1.0, 0.0, 1.0, 1.0, 0.0, 0.0, 1.0, 0.0, 1.0, 1.0, 0.0, 0.0, 1.0, 0.0, 1.0, 1.0, 0.0, 0.0, 1.0, 0.0, 1.0, 1.0, 0.0, 0.0, 1.0, 0.0, 1.0, 1.0, 0.5, 1.0, 0.9755, 0.6545, 0.7939, 0.09549, 0.2061, 0.09549, 0.02447, 0.6545, 0.0, 0.0, 1.0, 0.0, 1.0, 1.0, 0.0, 0.0, 1.0, 0.0, 1.0, 1.0, 0.0, 0.0, 1.0, 0.0, 1.0, 1.0, 0.0, 0.0, 1.0, 0.0, 1.0, 1.0, 0.0, 0.0, 1.0, 0.0, 1.0, 1.0, 0.5, 1.0, 0.9755, 0.6545, 0.7939, 0.09549, 0.2061, 0.09549, 0.02447, 0.6545, 0.0, 0.0, 1.0, 0.0, 1.0, 1.0, 0.0, 0.0, 1.0, 0.0, 1.0, 1.0, 0.0, 0.0, 1.0, 0.0, 1.0, 1.0, 0.0, 0.0, 1.0, 0.0, 1.0, 1.0, 0.0, 0.0, 1.0, 0.0, 1.0, 1.0, 0.5, 1.0, 0.9755, 0.6545, 0.7939, 0.09549, 0.2061, 0.09549, 0.02447, 0.6545, 0.0, 0.0, 1.0, 0.0, 1.0, 1.0, 0.0, 0.0, 1.0, 0.0, 1.0, 1.0, 0.0, 0.0, 1.0, 0.0, 1.0, 1.0, 0.0, 0.0, 1.0, 0.0, 1.0, 1.0, 0.0, 0.0, 1.0, 0.0, 1.0, 1.0, 0.5, 1.0, 0.9755, 0.6545, 0.7939, 0.09549, 0.2061, 0.09549, 0.02447, 0.6545, 0.0, 0.0, 1.0, 0.0, 1.0, 1.0, 0.0, 0.0, 1.0, 0.0, 1.0, 1.0, 0.0, 0.0, 1.0, 0.0, 1.0, 1.0, 0.0, 0.0, 1.0, 0.0, 1.0, 1.0, 0.0, 0.0, 1.0, 0.0, 1.0, 1.0, 0.5, 1.0, 0.9755, 0.6545, 0.7939, 0.09549, 0.2061, 0.09549, 0.02447, 0.6545, 0.0, 0.0, 1.0, 0.0, 1.0, 1.0, 0.0, 0.0, 1.0, 0.0, 1.0, 1.0, 0.0, 0.0, 1.0, 0.0, 1.0, 1.0, 0.0, 0.0, 1.0, 0.0, 1.0, 1.0, 0.0, 0.0, 1.0, 0.0, 1.0, 1.0, 0.5, 1.0, 0.9755, 0.6545, 0.7939, 0.09549, 0.2061, 0.09549, 0.02447, 0.6545, 0.0, 0.0, 1.0, 0.0, 1.0, 1.0, 0.0, 0.0, 1.0, 0.0, 1.0, 1.0, 0.0, 0.0, 1.0, 0.0, 1.0, 1.0, 0.0, 0.0, 1.0, 0.0, 1.0, 1.0, 0.0, 0.0, 1.0, 0.0, 1.0, 1.0, 0.5, 1.0, 0.9755, 0.6545, 0.7939, 0.09549, 0.2061, 0.09549, 0.02447, 0.6545, 0.0, 0.0, 1.0, 0.0, 1.0, 1.0, 0.0, 0.0, 1.0, 0.0, 1.0, 1.0, 0.0, 0.0, 1.0, 0.0, 1.0, 1.0, 0.0, 0.0, 1.0, 0.0, 1.0, 1.0, 0.0, 0.0, 1.0, 0.0, 1.0, 1.0, 0.5, 1.0, 0.9755, 0.6545, 0.7939, 0.09549, 0.2061, 0.09549, 0.02447, 0.6545, 0.0, 0.0, 1.0, 0.0, 1.0, 1.0, 0.0, 0.0, 1.0, 0.0, 1.0, 1.0, 0.0, 0.0, 1.0, 0.0, 1.0, 1.0, 0.0, 0.0, 1.0, 0.0, 1.0, 1.0, 0.0, 0.0, 1.0, 0.0, 1.0, 1.0, 0.5, 1.0, 0.9755, 0.6545, 0.7939, 0.09549, 0.2061, 0.09549, 0.02447, 0.6545, 0.0, 0.0, 1.0, 0.0, 1.0, 1.0, 0.0, 0.0, 1.0, 0.0, 1.0, 1.0, 0.0, 0.0, 1.0, 0.0, 1.0, 1.0, 0.0, 0.0, 1.0, 0.0, 1.0, 1.0, 0.0, 0.0, 1.0, 0.0, 1.0, 1.0, 0.5, 1.0, 0.9755, 0.6545, 0.7939, 0.09549, 0.2061, 0.09549, 0.02447, 0.6545, 0.0, 0.0, 1.0, 0.0, 1.0, 1.0, 0.0, 0.0, 1.0, 0.0, 1.0, 1.0, 0.0, 0.0, 1.0, 0.0, 1.0, 1.0, 0.0, 0.0, 1.0, 0.0, 1.0, 1.0, 0.0, 0.0, 1.0, 0.0, 1.0, 1.0, 0.5, 1.0, 0.9755, 0.6545, 0.7939, 0.09549, 0.2061, 0.09549, 0.02447, 0.6545, 0.0, 0.0, 1.0, 0.0, 1.0, 1.0, 0.0, 0.0, 1.0, 0.0, 1.0, 1.0, 0.0, 0.0, 1.0, 0.0, 1.0, 1.0, 0.0, 0.0, 1.0, 0.0, 1.0, 1.0, 0.0, 0.0, 1.0, 0.0, 1.0, 1.0, 0.5, 1.0, 0.9755, 0.6545, 0.7939, 0.09549, 0.2061, 0.09549, 0.02447, 0.6545, 0.0, 0.0, 1.0, 0.0, 1.0, 1.0, 0.0, 0.0, 1.0, 0.0, 1.0, 1.0, 0.0, 0.0, 1.0, 0.0, 1.0, 1.0, 0.0, 0.0, 1.0, 0.0, 1.0, 1.0, 0.0, 0.0, 1.0, 0.0, 1.0, 1.0, 0.5, 1.0, 0.9755, 0.6545, 0.7939, 0.09549, 0.2061, 0.09549, 0.02447, 0.6545, 0.0, 0.0, 1.0, 0.0, 1.0, 1.0, 0.0, 0.0, 1.0, 0.0, 1.0, 1.0, 0.0, 0.0, 1.0, 0.0, 1.0, 1.0, 0.0, 0.0, 1.0, 0.0, 1.0, 1.0, 0.0, 0.0, 1.0, 0.0, 1.0, 1.0, 0.5, 1.0, 0.9755, 0.6545, 0.7939, 0.09549, 0.2061, 0.09549, 0.02447, 0.6545])
me_cone_016.use_remesh_preserve_volume = False
me_cone_016.use_remesh_preserve_attributes = False
me_cone_016.use_mirror_vertex_groups = False
me_cone_016.update()

# ---- objects
ob_cube = bpy.data.objects.new('Cube', me_cube)
ob_icosphere = bpy.data.objects.new('Icosphere', me_icosphere)
ob_cone_015 = bpy.data.objects.new('Cone.015', me_cone_016)

# ---- transforms, parenting, visibility, modifiers, constraints
ob_cube.location = (-0.3613, -0.4333, -0.9018)
ob_cube.scale = (1.5, 1.5, 0.25)
ob_cube.lineart.crease_threshold = 0.0
ob_icosphere.location = (0.0, 0.0, 0.0)
ob_icosphere.lineart.crease_threshold = 0.0
ob_cone_015.location = (-0.7279, 0.6906, -1.859)
ob_cone_015.rotation_euler = (0.0, 3.142, 0.0)
ob_cone_015.scale = (0.2078, 0.2078, 0.9906)
ob_cone_015.lineart.crease_threshold = 0.0

# ---- collection membership
col_collection_1.objects.link(ob_cube)
col_collection_1.objects.link(ob_icosphere)
col_collection_1.objects.link(ob_cone_015)

# ---- scene / render settings (as saved in the file)
scene.frame_start = 1; scene.frame_end = 250; scene.frame_set(0)
scene.render.engine = 'BLENDER_EEVEE_NEXT'
scene.render.image_settings.compression = 90
scene.render.resolution_percentage = 50
scene.render.dither_intensity = 0.0
scene.cycles.use_denoising = False
scene.cycles.samples = 10
scene.cycles.sampling_pattern = 'TABULATED_SOBOL'
scene.cycles.light_sampling_threshold = 0.0
scene.cycles.use_adaptive_sampling = False
scene.cycles.use_light_tree = False
scene.cycles.blur_glossy = 0.0
scene.cycles.volume_bounces = 1
scene.cycles.pixel_filter_type = 'GAUSSIAN'
scene.cycles.sample_clamp_indirect = 0.0
scene.view_settings.view_transform = 'Standard'
bpy.context.view_layer.update()

# ---- added for rendering (the .blend has no active camera and no usable light): camera, sun
cam_auto = bpy.data.cameras.new('AutoCamera')
cam_auto.lens = 50.0
cam_auto.sensor_width = 36.0
cam_auto.clip_end = 1000.0
ob_auto_camera = bpy.data.objects.new('AutoCamera', cam_auto)
scene.collection.objects.link(ob_auto_camera)
ob_auto_camera.location = (6.29982, -8.47741, 5.41592)
ob_auto_camera.rotation_euler = (1.09748, -7.21219e-08, 0.694738)
scene.camera = ob_auto_camera
light_auto_sun = bpy.data.lights.new('AutoSun', 'SUN')
light_auto_sun.energy = 3.0
light_auto_sun.angle = 0.0523599
ob_auto_sun = bpy.data.objects.new('AutoSun', light_auto_sun)
scene.collection.objects.link(ob_auto_sun)
ob_auto_sun.rotation_euler = (0.872665, 0.174533, 0.523599)
bpy.context.view_layer.update()

